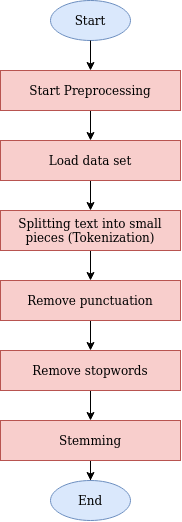

The diagram above was exported from draw.io. Its source (the exported page's mxGraphModel, read from the mxfile embedded in the PNG):
<mxGraphModel dx="1240" dy="649" grid="1" gridSize="10" guides="1" tooltips="1" connect="1" arrows="1" fold="1" page="1" pageScale="1" pageWidth="850" pageHeight="1100" math="0" shadow="0">
  <root>
    <mxCell id="0" />
    <mxCell id="1" parent="0" />
    <mxCell id="KOnZih_BtgTZwe-Hk3i4-3" value="" style="edgeStyle=orthogonalEdgeStyle;rounded=0;orthogonalLoop=1;jettySize=auto;html=1;" edge="1" parent="1" source="KOnZih_BtgTZwe-Hk3i4-1" target="KOnZih_BtgTZwe-Hk3i4-2">
      <mxGeometry relative="1" as="geometry" />
    </mxCell>
    <mxCell id="KOnZih_BtgTZwe-Hk3i4-1" value="Start Preprocessing" style="rounded=0;whiteSpace=wrap;html=1;fillColor=#f8cecc;strokeColor=#b85450;" vertex="1" parent="1">
      <mxGeometry x="340" y="90" width="180" height="40" as="geometry" />
    </mxCell>
    <mxCell id="KOnZih_BtgTZwe-Hk3i4-5" value="" style="edgeStyle=orthogonalEdgeStyle;rounded=0;orthogonalLoop=1;jettySize=auto;html=1;" edge="1" parent="1" source="KOnZih_BtgTZwe-Hk3i4-2" target="KOnZih_BtgTZwe-Hk3i4-4">
      <mxGeometry relative="1" as="geometry" />
    </mxCell>
    <mxCell id="KOnZih_BtgTZwe-Hk3i4-2" value="Load data set" style="whiteSpace=wrap;html=1;rounded=0;fillColor=#f8cecc;strokeColor=#b85450;" vertex="1" parent="1">
      <mxGeometry x="340" y="160" width="180" height="40" as="geometry" />
    </mxCell>
    <mxCell id="KOnZih_BtgTZwe-Hk3i4-7" value="" style="edgeStyle=orthogonalEdgeStyle;rounded=0;orthogonalLoop=1;jettySize=auto;html=1;" edge="1" parent="1" source="KOnZih_BtgTZwe-Hk3i4-4" target="KOnZih_BtgTZwe-Hk3i4-6">
      <mxGeometry relative="1" as="geometry" />
    </mxCell>
    <mxCell id="KOnZih_BtgTZwe-Hk3i4-4" value="Splitting text into small pieces (Tokenization)" style="whiteSpace=wrap;html=1;rounded=0;fillColor=#f8cecc;strokeColor=#b85450;" vertex="1" parent="1">
      <mxGeometry x="340" y="230" width="180" height="40" as="geometry" />
    </mxCell>
    <mxCell id="KOnZih_BtgTZwe-Hk3i4-9" value="" style="edgeStyle=orthogonalEdgeStyle;rounded=0;orthogonalLoop=1;jettySize=auto;html=1;" edge="1" parent="1" source="KOnZih_BtgTZwe-Hk3i4-6" target="KOnZih_BtgTZwe-Hk3i4-8">
      <mxGeometry relative="1" as="geometry" />
    </mxCell>
    <mxCell id="KOnZih_BtgTZwe-Hk3i4-6" value="Remove punctuation" style="whiteSpace=wrap;html=1;rounded=0;fillColor=#f8cecc;strokeColor=#b85450;" vertex="1" parent="1">
      <mxGeometry x="340" y="300" width="180" height="40" as="geometry" />
    </mxCell>
    <mxCell id="KOnZih_BtgTZwe-Hk3i4-11" value="" style="edgeStyle=orthogonalEdgeStyle;rounded=0;orthogonalLoop=1;jettySize=auto;html=1;" edge="1" parent="1" source="KOnZih_BtgTZwe-Hk3i4-8" target="KOnZih_BtgTZwe-Hk3i4-10">
      <mxGeometry relative="1" as="geometry" />
    </mxCell>
    <mxCell id="KOnZih_BtgTZwe-Hk3i4-8" value="Remove stopwords" style="whiteSpace=wrap;html=1;rounded=0;fillColor=#f8cecc;strokeColor=#b85450;" vertex="1" parent="1">
      <mxGeometry x="340" y="370" width="180" height="40" as="geometry" />
    </mxCell>
    <mxCell id="KOnZih_BtgTZwe-Hk3i4-19" value="" style="edgeStyle=orthogonalEdgeStyle;rounded=0;orthogonalLoop=1;jettySize=auto;html=1;" edge="1" parent="1" source="KOnZih_BtgTZwe-Hk3i4-10" target="KOnZih_BtgTZwe-Hk3i4-13">
      <mxGeometry relative="1" as="geometry" />
    </mxCell>
    <mxCell id="KOnZih_BtgTZwe-Hk3i4-10" value="Stemming" style="whiteSpace=wrap;html=1;rounded=0;fillColor=#f8cecc;strokeColor=#b85450;" vertex="1" parent="1">
      <mxGeometry x="340" y="440" width="180" height="40" as="geometry" />
    </mxCell>
    <mxCell id="KOnZih_BtgTZwe-Hk3i4-12" value="Start" style="ellipse;whiteSpace=wrap;html=1;fillColor=#dae8fc;strokeColor=#6c8ebf;" vertex="1" parent="1">
      <mxGeometry x="390" y="20" width="80" height="40" as="geometry" />
    </mxCell>
    <mxCell id="KOnZih_BtgTZwe-Hk3i4-13" value="End" style="ellipse;whiteSpace=wrap;html=1;fillColor=#dae8fc;strokeColor=#6c8ebf;" vertex="1" parent="1">
      <mxGeometry x="390" y="500" width="80" height="40" as="geometry" />
    </mxCell>
    <mxCell id="KOnZih_BtgTZwe-Hk3i4-18" value="" style="edgeStyle=orthogonalEdgeStyle;rounded=0;orthogonalLoop=1;jettySize=auto;html=1;entryX=0.5;entryY=0;entryDx=0;entryDy=0;" edge="1" parent="1" target="KOnZih_BtgTZwe-Hk3i4-1">
      <mxGeometry relative="1" as="geometry">
        <mxPoint x="430" y="60" as="sourcePoint" />
        <mxPoint x="437.5" y="150" as="targetPoint" />
      </mxGeometry>
    </mxCell>
  </root>
</mxGraphModel>